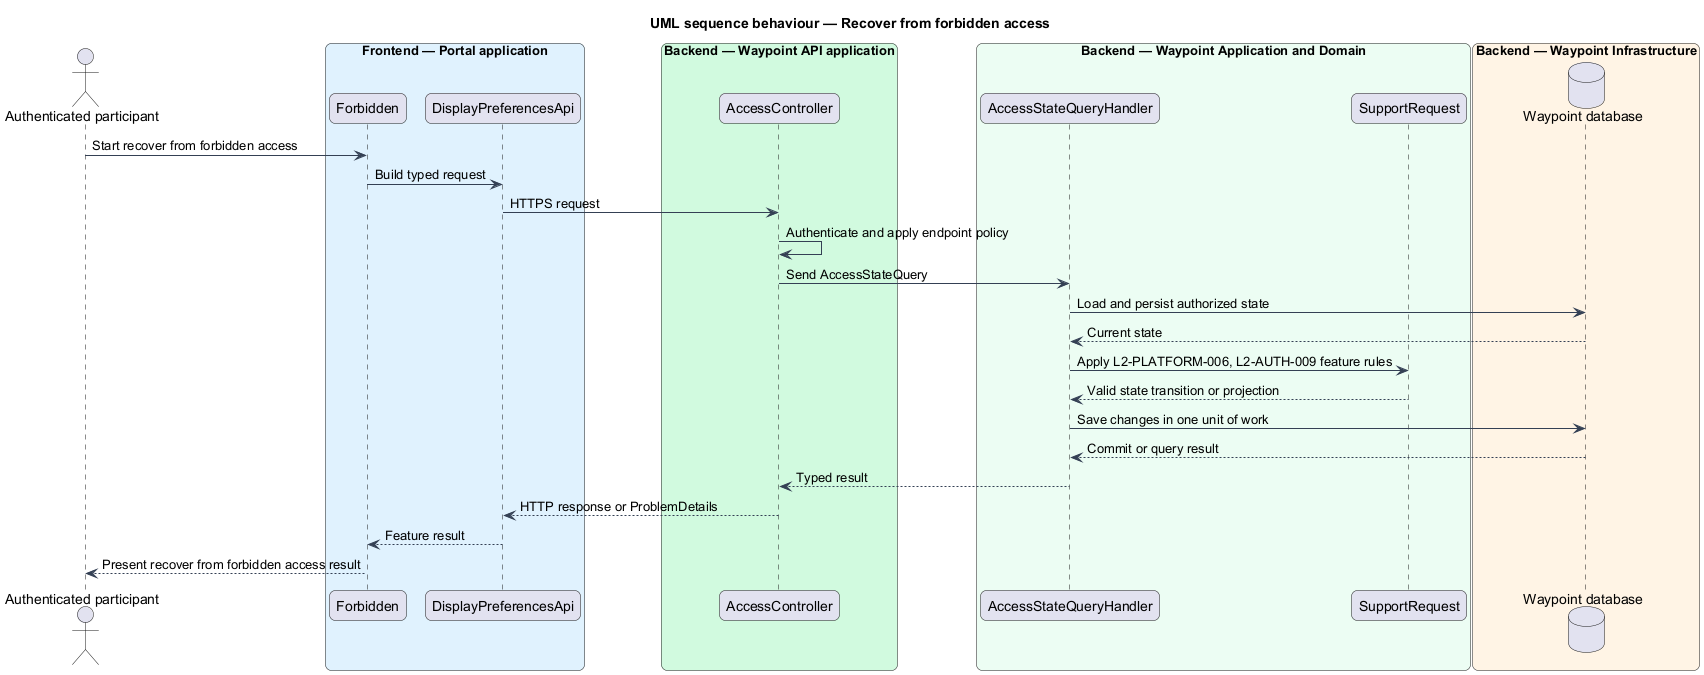

The diagram above was rendered by PlantUML. Its source (embedded in the PNG):
@startuml

title UML sequence behaviour — Recover from forbidden access
skinparam backgroundColor #FFFFFF
skinparam shadowing false
skinparam roundcorner 12
skinparam defaultFontName Arial
skinparam ArrowColor #344054
skinparam rectangle {
  BorderColor #344054
  FontColor #101828
}
skinparam package {
  BorderColor #667085
  FontColor #101828
  BackgroundColor #F9FAFB
}
actor "Authenticated participant" as actor
box "Frontend — Portal application" #E0F2FE
  participant "Forbidden" as page
  participant "DisplayPreferencesApi" as client
end box
box "Backend — Waypoint API application" #D1FADF
  participant "AccessController" as controller
end box
box "Backend — Waypoint Application and Domain" #ECFDF3
  participant "AccessStateQueryHandler" as handler
  participant "SupportRequest" as entity
end box
box "Backend — Waypoint Infrastructure" #FFF4E5
  database "Waypoint database" as db
end box
actor -> page : Start recover from forbidden access
page -> client : Build typed request
client -> controller : HTTPS request
controller -> controller : Authenticate and apply endpoint policy
controller -> handler : Send AccessStateQuery
handler -> db : Load and persist authorized state
db --> handler : Current state
handler -> entity : Apply L2-PLATFORM-006, L2-AUTH-009 feature rules
entity --> handler : Valid state transition or projection
handler -> db : Save changes in one unit of work
db --> handler : Commit or query result
handler --> controller : Typed result
controller --> client : HTTP response or ProblemDetails
client --> page : Feature result
page --> actor : Present recover from forbidden access result
@enduml